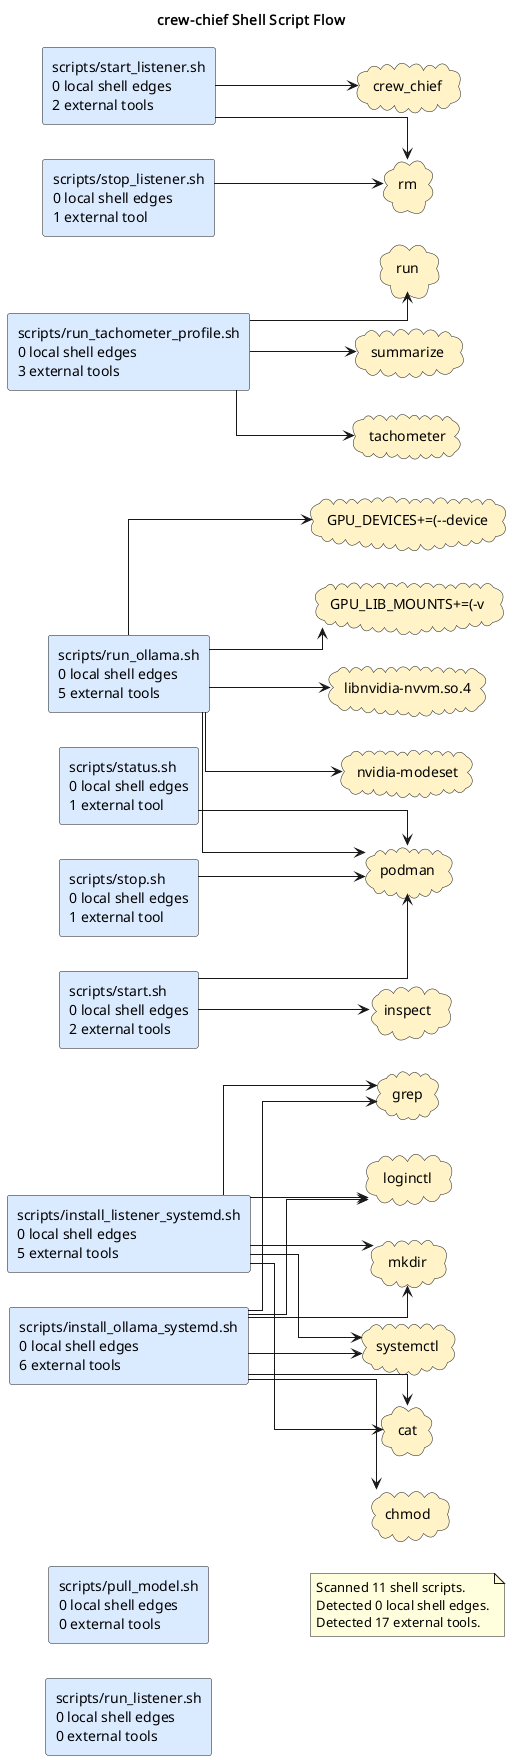

The diagram above was rendered by PlantUML. Its source (embedded in the PNG):
@startuml
title crew-chief Shell Script Flow
left to right direction
skinparam shadowing false
skinparam defaultFontName Monospace
skinparam componentStyle rectangle
skinparam linetype ortho
rectangle "scripts/install_listener_systemd.sh\n0 local shell edges\n5 external tools" as shell_scripts_install_listener_systemd_sh #DBEAFE
rectangle "scripts/install_ollama_systemd.sh\n0 local shell edges\n6 external tools" as shell_scripts_install_ollama_systemd_sh #DBEAFE
rectangle "scripts/pull_model.sh\n0 local shell edges\n0 external tools" as shell_scripts_pull_model_sh #DBEAFE
rectangle "scripts/run_listener.sh\n0 local shell edges\n0 external tools" as shell_scripts_run_listener_sh #DBEAFE
rectangle "scripts/run_ollama.sh\n0 local shell edges\n5 external tools" as shell_scripts_run_ollama_sh #DBEAFE
rectangle "scripts/run_tachometer_profile.sh\n0 local shell edges\n3 external tools" as shell_scripts_run_tachometer_profile_sh #DBEAFE
rectangle "scripts/start.sh\n0 local shell edges\n2 external tools" as shell_scripts_start_sh #DBEAFE
rectangle "scripts/start_listener.sh\n0 local shell edges\n2 external tools" as shell_scripts_start_listener_sh #DBEAFE
rectangle "scripts/status.sh\n0 local shell edges\n1 external tool" as shell_scripts_status_sh #DBEAFE
rectangle "scripts/stop.sh\n0 local shell edges\n1 external tool" as shell_scripts_stop_sh #DBEAFE
rectangle "scripts/stop_listener.sh\n0 local shell edges\n1 external tool" as shell_scripts_stop_listener_sh #DBEAFE
cloud "GPU_DEVICES+=(--device" as tool_gpu_devices_device #FEF3C7
cloud "GPU_LIB_MOUNTS+=(-v" as tool_gpu_lib_mounts_v #FEF3C7
cloud "cat" as tool_cat #FEF3C7
cloud "chmod" as tool_chmod #FEF3C7
cloud "crew_chief" as tool_crew_chief #FEF3C7
cloud "grep" as tool_grep #FEF3C7
cloud "inspect" as tool_inspect #FEF3C7
cloud "libnvidia-nvvm.so.4" as tool_libnvidia_nvvm_so_4 #FEF3C7
cloud "loginctl" as tool_loginctl #FEF3C7
cloud "mkdir" as tool_mkdir #FEF3C7
cloud "nvidia-modeset" as tool_nvidia_modeset #FEF3C7
cloud "podman" as tool_podman #FEF3C7
cloud "rm" as tool_rm #FEF3C7
cloud "run" as tool_run #FEF3C7
cloud "summarize" as tool_summarize #FEF3C7
cloud "systemctl" as tool_systemctl #FEF3C7
cloud "tachometer" as tool_tachometer #FEF3C7
shell_scripts_install_listener_systemd_sh --> tool_cat
shell_scripts_install_listener_systemd_sh --> tool_grep
shell_scripts_install_listener_systemd_sh --> tool_loginctl
shell_scripts_install_listener_systemd_sh --> tool_mkdir
shell_scripts_install_listener_systemd_sh --> tool_systemctl
shell_scripts_install_ollama_systemd_sh --> tool_cat
shell_scripts_install_ollama_systemd_sh --> tool_chmod
shell_scripts_install_ollama_systemd_sh --> tool_grep
shell_scripts_install_ollama_systemd_sh --> tool_loginctl
shell_scripts_install_ollama_systemd_sh --> tool_mkdir
shell_scripts_install_ollama_systemd_sh --> tool_systemctl
shell_scripts_run_ollama_sh --> tool_gpu_devices_device
shell_scripts_run_ollama_sh --> tool_gpu_lib_mounts_v
shell_scripts_run_ollama_sh --> tool_libnvidia_nvvm_so_4
shell_scripts_run_ollama_sh --> tool_nvidia_modeset
shell_scripts_run_ollama_sh --> tool_podman
shell_scripts_run_tachometer_profile_sh --> tool_run
shell_scripts_run_tachometer_profile_sh --> tool_summarize
shell_scripts_run_tachometer_profile_sh --> tool_tachometer
shell_scripts_start_listener_sh --> tool_crew_chief
shell_scripts_start_listener_sh --> tool_rm
shell_scripts_start_sh --> tool_inspect
shell_scripts_start_sh --> tool_podman
shell_scripts_status_sh --> tool_podman
shell_scripts_stop_listener_sh --> tool_rm
shell_scripts_stop_sh --> tool_podman
note as shellGraphSummary
Scanned 11 shell scripts.
Detected 0 local shell edges.
Detected 17 external tools.
end note
@enduml